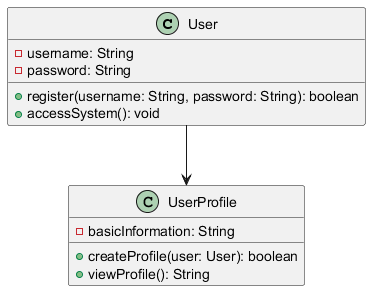

The diagram above was rendered by PlantUML. Its source (embedded in the PNG):
@startuml
class User {
    - username: String
    - password: String
    + register(username: String, password: String): boolean
    + accessSystem(): void
}

class UserProfile {
    - basicInformation: String
    + createProfile(user: User): boolean
    + viewProfile(): String
}

User --> UserProfile
@enduml